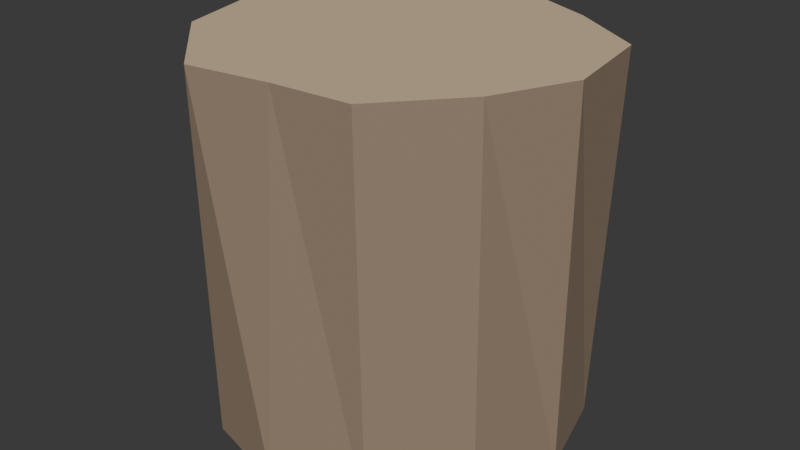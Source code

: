 # Source: stump.blend  (saved by Blender 5.2.45; exported with 4.5.12 LTS)
import bpy
from mathutils import Matrix  # noqa: F401  (used for matrix-valued properties, if any)

bpy.ops.wm.read_factory_settings(use_empty=True)
scene = bpy.context.scene
scene.name = 'Scene'

# ---- materials (node trees are filled in below, after node groups)
mat_stump_bark = bpy.data.materials.new('stump_bark')
mat_stump_bark.use_backface_culling = True
mat_stump_wood = bpy.data.materials.new('stump_wood')
mat_stump_wood.use_backface_culling = True

# ---- material node trees
mat_stump_bark.use_nodes = True; mat_stump_bark.node_tree.nodes.clear()
_N = mat_stump_bark.node_tree.nodes; _L = mat_stump_bark.node_tree.links
n0 = _N.new('ShaderNodeBsdfPrincipled'); n0.name = 'Principled BSDF'; n0.location = (-200, 100)
n0.inputs[0].default_value = (0.3, 0.22, 0.15, 1.0)
n0.inputs[2].default_value = 0.9
n0.inputs[10].default_value = 0.005
n1 = _N.new('ShaderNodeOutputMaterial'); n1.name = 'Material Output'; n1.location = (200, 100)
_L.new(n0.outputs[0], n1.inputs[0])
n1.is_active_output = True
mat_stump_wood.use_nodes = True; mat_stump_wood.node_tree.nodes.clear()
_N = mat_stump_wood.node_tree.nodes; _L = mat_stump_wood.node_tree.links
n0 = _N.new('ShaderNodeBsdfPrincipled'); n0.name = 'Principled BSDF'; n0.location = (-200, 100)
n0.inputs[0].default_value = (0.62, 0.48, 0.3, 1.0)
n0.inputs[2].default_value = 0.9
n0.inputs[10].default_value = 0.005
n1 = _N.new('ShaderNodeOutputMaterial'); n1.name = 'Material Output'; n1.location = (200, 100)
_L.new(n0.outputs[0], n1.inputs[0])
n1.is_active_output = True

# ---- world
world_world = bpy.data.worlds.new('World'); scene.world = world_world
world_world.use_nodes = True; world_world.node_tree.nodes.clear()
_N = world_world.node_tree.nodes; _L = world_world.node_tree.links
n0 = _N.new('ShaderNodeBackground'); n0.name = 'Background'; n0.location = (-200, 100)
n0.inputs[0].default_value = (0.05, 0.05, 0.05, 1.0)
n1 = _N.new('ShaderNodeOutputWorld'); n1.name = 'World Output'; n1.location = (200, 100)
_L.new(n0.outputs[0], n1.inputs[0])
n1.is_active_output = True

# ---- meshes
me_cylinder = bpy.data.meshes.new('Cylinder')
me_cylinder.from_pydata([(0.0, 0.32, 0.0), (0.0, 0.3237, 0.65), (0.16, 0.2771, 0.0), (0.1593, 0.2572, 0.65), (0.2771, 0.16, 0.0), (0.2918, 0.1744, 0.65), (0.32, 0.0, 0.0), (0.3177, 0.0, 0.65), (0.2771, -0.16, 0.0), (0.2528, -0.1373, 0.65), (0.16, -0.2771, 0.0), (0.1396, -0.267, 0.65), (0.0, -0.32, 0.0), (0.0, -0.2778, 0.65), (-0.16, -0.2771, 0.0), (-0.1433, -0.3009, 0.65), (-0.2771, -0.16, 0.0), (-0.2895, -0.161, 0.65), (-0.32, 0.0, 0.0), (-0.3288, 0.0, 0.65), (-0.2771, 0.16, 0.0), (-0.2676, 0.1427, 0.65), (-0.16, 0.2771, 0.0), (-0.1681, 0.2841, 0.65)], [], [(0, 1, 3, 2), (2, 3, 5, 4), (4, 5, 7, 6), (6, 7, 9, 8), (8, 9, 11, 10), (10, 11, 13, 12), (12, 13, 15, 14), (14, 15, 17, 16), (16, 17, 19, 18), (18, 19, 21, 20), (3, 1, 23, 21, 19, 17, 15, 13, 11, 9, 7, 5), (20, 21, 23, 22), (22, 23, 1, 0), (0, 2, 4, 6, 8, 10, 12, 14, 16, 18, 20, 22)])
me_cylinder.polygons.foreach_set('material_index', [0, 0, 0, 0, 0, 0, 0, 0, 0, 0, 1, 0, 0, 0])
_uv = me_cylinder.uv_layers.new(name='UVMap')
_uv.uv.foreach_set('vector', [1.0, 0.5, 1.0, 1.0, 0.9167, 1.0, 0.9167, 0.5, 0.9167, 0.5, 0.9167, 1.0, 0.8333, 1.0, 0.8333, 0.5, 0.8333, 0.5, 0.8333, 1.0, 0.75, 1.0, 0.75, 0.5, 0.75, 0.5, 0.75, 1.0, 0.6667, 1.0, 0.6667, 0.5, 0.6667, 0.5, 0.6667, 1.0, 0.5833, 1.0, 0.5833, 0.5, 0.5833, 0.5, 0.5833, 1.0, 0.5, 1.0, 0.5, 0.5, 0.5, 0.5, 0.5, 1.0, 0.4167, 1.0, 0.4167, 0.5, 0.4167, 0.5, 0.4167, 1.0, 0.3333, 1.0, 0.3333, 0.5, 0.3333, 0.5, 0.3333, 1.0, 0.25, 1.0, 0.25, 0.5, 0.25, 0.5, 0.25, 1.0, 0.1667, 1.0, 0.1667, 0.5, 0.37, 0.4578, 0.25, 0.49, 0.13, 0.4578, 0.04215, 0.37, 0.01, 0.25, 0.04215, 0.13, 0.13, 0.04215, 0.25, 0.01, 0.37, 0.04215, 0.4578, 0.13, 0.49, 0.25, 0.4578, 0.37, 0.1667, 0.5, 0.1667, 1.0, 0.08333, 1.0, 0.08333, 0.5, 0.08333, 0.5, 0.08333, 1.0, 7.451e-08, 1.0, 7.451e-08, 0.5, 0.75, 0.49, 0.87, 0.4578, 0.9578, 0.37, 0.99, 0.25, 0.9578, 0.13, 0.87, 0.04215, 0.75, 0.01, 0.63, 0.04215, 0.5422, 0.13, 0.51, 0.25, 0.5422, 0.37, 0.63, 0.4578])
me_cylinder.materials.append(mat_stump_bark)
me_cylinder.materials.append(mat_stump_wood)
me_cylinder.update()

# ---- objects
ob_stump = bpy.data.objects.new('stump', me_cylinder)

# ---- transforms, parenting, visibility, modifiers, constraints
ob_stump.location = (0.0, 0.0, 0.0)

# ---- collection membership
scene.collection.objects.link(ob_stump)

# ---- scene / render settings (as saved in the file)
scene.frame_start = 1; scene.frame_end = 250; scene.frame_set(1)
scene.render.engine = 'BLENDER_EEVEE_NEXT'
scene.render.bake_bias = 0.0
scene.render.bake_samples = 0
scene.render.compositor_device = 'GPU'
scene.eevee.use_volume_custom_range = False
scene.eevee.fast_gi_thickness_near = 0.1
scene.eevee.fast_gi_thickness_far = 0.0
scene.eevee.ray_tracing_options.screen_trace_thickness = 0.1
bpy.context.view_layer.update()

# ---- added for rendering (the .blend has no active camera and no usable light): camera, sun
cam_auto = bpy.data.cameras.new('AutoCamera')
cam_auto.lens = 50.0
cam_auto.sensor_width = 36.0
cam_auto.clip_end = 1000.0
ob_auto_camera = bpy.data.objects.new('AutoCamera', cam_auto)
scene.collection.objects.link(ob_auto_camera)
ob_auto_camera.location = (1.03323, -1.24334, 1.15512)
ob_auto_camera.rotation_euler = (1.09748, -7.21219e-08, 0.694738)
scene.camera = ob_auto_camera
light_auto_sun = bpy.data.lights.new('AutoSun', 'SUN')
light_auto_sun.energy = 3.0
light_auto_sun.angle = 0.0523599
ob_auto_sun = bpy.data.objects.new('AutoSun', light_auto_sun)
scene.collection.objects.link(ob_auto_sun)
ob_auto_sun.rotation_euler = (0.872665, 0.174533, 0.523599)
bpy.context.view_layer.update()
